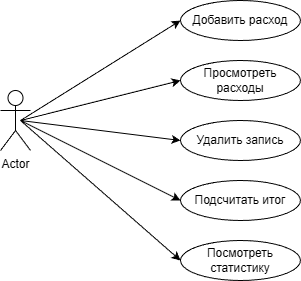

The diagram above was exported from draw.io. Its source (the exported page's mxGraphModel, read from the mxfile embedded in the PNG):
<mxGraphModel dx="951" dy="448" grid="1" gridSize="10" guides="1" tooltips="1" connect="1" arrows="1" fold="1" page="1" pageScale="1" pageWidth="827" pageHeight="1169" math="0" shadow="0">
  <root>
    <mxCell id="0" />
    <mxCell id="1" parent="0" />
    <mxCell id="3MEJ1HGBwaKoXHvp-_SP-89" parent="1" style="shape=umlActor;verticalLabelPosition=bottom;verticalAlign=top;html=1;outlineConnect=0;" value="Actor" vertex="1">
      <mxGeometry height="60" width="30" x="90" y="240" as="geometry" />
    </mxCell>
    <mxCell id="3MEJ1HGBwaKoXHvp-_SP-90" parent="1" style="ellipse;whiteSpace=wrap;html=1;" value="Добавить расход" vertex="1">
      <mxGeometry height="40" width="120" x="270" y="150" as="geometry" />
    </mxCell>
    <mxCell id="3MEJ1HGBwaKoXHvp-_SP-91" parent="1" style="ellipse;whiteSpace=wrap;html=1;" value="Просмотреть расходы" vertex="1">
      <mxGeometry height="40" width="120" x="270" y="210" as="geometry" />
    </mxCell>
    <mxCell id="3MEJ1HGBwaKoXHvp-_SP-92" parent="1" style="ellipse;whiteSpace=wrap;html=1;" value="Удалить запись" vertex="1">
      <mxGeometry height="40" width="120" x="270" y="270" as="geometry" />
    </mxCell>
    <mxCell id="3MEJ1HGBwaKoXHvp-_SP-93" parent="1" style="ellipse;whiteSpace=wrap;html=1;" value="Подсчитать итог" vertex="1">
      <mxGeometry height="40" width="120" x="270" y="330" as="geometry" />
    </mxCell>
    <mxCell id="3MEJ1HGBwaKoXHvp-_SP-94" parent="1" style="ellipse;whiteSpace=wrap;html=1;" value="Посмотреть статистику" vertex="1">
      <mxGeometry height="40" width="120" x="270" y="390" as="geometry" />
    </mxCell>
    <mxCell id="3MEJ1HGBwaKoXHvp-_SP-95" edge="1" parent="1" style="endArrow=classic;html=1;rounded=0;entryX=0;entryY=0.5;entryDx=0;entryDy=0;" target="3MEJ1HGBwaKoXHvp-_SP-90" value="">
      <mxGeometry height="50" relative="1" width="50" as="geometry">
        <mxPoint x="110" y="270" as="sourcePoint" />
        <mxPoint x="160" y="220" as="targetPoint" />
      </mxGeometry>
    </mxCell>
    <mxCell id="3MEJ1HGBwaKoXHvp-_SP-96" edge="1" parent="1" style="endArrow=classic;html=1;rounded=0;entryX=0;entryY=0.5;entryDx=0;entryDy=0;" target="3MEJ1HGBwaKoXHvp-_SP-91" value="">
      <mxGeometry height="50" relative="1" width="50" as="geometry">
        <mxPoint x="110" y="270" as="sourcePoint" />
        <mxPoint x="260" y="220" as="targetPoint" />
      </mxGeometry>
    </mxCell>
    <mxCell id="3MEJ1HGBwaKoXHvp-_SP-97" edge="1" parent="1" style="endArrow=classic;html=1;rounded=0;entryX=0;entryY=0.5;entryDx=0;entryDy=0;" target="3MEJ1HGBwaKoXHvp-_SP-92" value="">
      <mxGeometry height="50" relative="1" width="50" as="geometry">
        <mxPoint x="110" y="270" as="sourcePoint" />
        <mxPoint x="262.3144982428446" y="284.49865787057104" as="targetPoint" />
      </mxGeometry>
    </mxCell>
    <mxCell id="3MEJ1HGBwaKoXHvp-_SP-98" edge="1" parent="1" style="endArrow=classic;html=1;rounded=0;entryX=0;entryY=0.5;entryDx=0;entryDy=0;" target="3MEJ1HGBwaKoXHvp-_SP-93" value="">
      <mxGeometry height="50" relative="1" width="50" as="geometry">
        <mxPoint x="110" y="270" as="sourcePoint" />
        <mxPoint x="230" y="330" as="targetPoint" />
      </mxGeometry>
    </mxCell>
    <mxCell id="3MEJ1HGBwaKoXHvp-_SP-99" edge="1" parent="1" style="endArrow=classic;html=1;rounded=0;entryX=0;entryY=0.5;entryDx=0;entryDy=0;" target="3MEJ1HGBwaKoXHvp-_SP-94" value="">
      <mxGeometry height="50" relative="1" width="50" as="geometry">
        <mxPoint x="110" y="270" as="sourcePoint" />
        <mxPoint x="250" y="320" as="targetPoint" />
      </mxGeometry>
    </mxCell>
  </root>
</mxGraphModel>